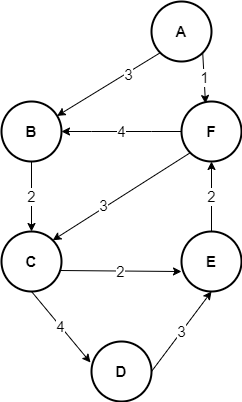

The diagram above was exported from draw.io. Its source (the exported page's mxGraphModel, read from the mxfile embedded in the PNG):
<mxGraphModel dx="1102" dy="865" grid="1" gridSize="10" guides="1" tooltips="1" connect="1" arrows="1" fold="1" page="1" pageScale="1" pageWidth="1019" pageHeight="1320" math="0" shadow="0">
  <root>
    <mxCell id="0" />
    <mxCell id="1" parent="0" />
    <mxCell id="j6LdXx8JRAycCljCfqmB-6" style="rounded=0;orthogonalLoop=1;jettySize=auto;html=1;exitX=0;exitY=1;exitDx=0;exitDy=0;fontSize=15;" edge="1" parent="1" source="j6LdXx8JRAycCljCfqmB-1" target="j6LdXx8JRAycCljCfqmB-2">
      <mxGeometry relative="1" as="geometry" />
    </mxCell>
    <mxCell id="j6LdXx8JRAycCljCfqmB-16" value="3" style="edgeLabel;html=1;align=center;verticalAlign=middle;resizable=0;points=[];fontSize=15;" vertex="1" connectable="0" parent="j6LdXx8JRAycCljCfqmB-6">
      <mxGeometry x="-0.3502" y="1" relative="1" as="geometry">
        <mxPoint as="offset" />
      </mxGeometry>
    </mxCell>
    <mxCell id="j6LdXx8JRAycCljCfqmB-10" value="1" style="edgeStyle=none;rounded=0;orthogonalLoop=1;jettySize=auto;html=1;exitX=1;exitY=1;exitDx=0;exitDy=0;entryX=0.4;entryY=0.033;entryDx=0;entryDy=0;entryPerimeter=0;fontSize=15;" edge="1" parent="1" source="j6LdXx8JRAycCljCfqmB-1" target="j6LdXx8JRAycCljCfqmB-5">
      <mxGeometry relative="1" as="geometry" />
    </mxCell>
    <mxCell id="j6LdXx8JRAycCljCfqmB-1" value="&lt;font style=&quot;font-size: 15px;&quot;&gt;&lt;b style=&quot;font-size: 15px;&quot;&gt;A&lt;/b&gt;&lt;/font&gt;" style="ellipse;whiteSpace=wrap;html=1;aspect=fixed;strokeWidth=2;fontSize=15;" vertex="1" parent="1">
      <mxGeometry x="550" y="140" width="60" height="60" as="geometry" />
    </mxCell>
    <mxCell id="j6LdXx8JRAycCljCfqmB-7" value="2" style="edgeStyle=none;rounded=0;orthogonalLoop=1;jettySize=auto;html=1;exitX=0.5;exitY=1;exitDx=0;exitDy=0;entryX=0.5;entryY=0;entryDx=0;entryDy=0;fontSize=15;" edge="1" parent="1" source="j6LdXx8JRAycCljCfqmB-2" target="j6LdXx8JRAycCljCfqmB-3">
      <mxGeometry relative="1" as="geometry" />
    </mxCell>
    <mxCell id="j6LdXx8JRAycCljCfqmB-2" value="&lt;font style=&quot;font-size: 15px;&quot;&gt;&lt;b style=&quot;font-size: 15px;&quot;&gt;B&lt;/b&gt;&lt;/font&gt;" style="ellipse;whiteSpace=wrap;html=1;aspect=fixed;strokeWidth=2;fontSize=15;" vertex="1" parent="1">
      <mxGeometry x="400" y="240" width="60" height="60" as="geometry" />
    </mxCell>
    <mxCell id="j6LdXx8JRAycCljCfqmB-25" value="4" style="edgeStyle=none;rounded=0;orthogonalLoop=1;jettySize=auto;html=1;exitX=0.5;exitY=1;exitDx=0;exitDy=0;entryX=-0.017;entryY=0.35;entryDx=0;entryDy=0;entryPerimeter=0;strokeWidth=1;fontSize=15;" edge="1" parent="1" source="j6LdXx8JRAycCljCfqmB-3" target="j6LdXx8JRAycCljCfqmB-23">
      <mxGeometry relative="1" as="geometry" />
    </mxCell>
    <mxCell id="j6LdXx8JRAycCljCfqmB-3" value="&lt;b&gt;C&lt;/b&gt;" style="ellipse;whiteSpace=wrap;html=1;aspect=fixed;strokeWidth=2;fontSize=15;" vertex="1" parent="1">
      <mxGeometry x="400" y="370" width="60" height="60" as="geometry" />
    </mxCell>
    <mxCell id="j6LdXx8JRAycCljCfqmB-9" value="2" style="edgeStyle=none;rounded=0;orthogonalLoop=1;jettySize=auto;html=1;exitX=0.5;exitY=0;exitDx=0;exitDy=0;entryX=0.5;entryY=1;entryDx=0;entryDy=0;fontSize=15;" edge="1" parent="1" source="j6LdXx8JRAycCljCfqmB-4" target="j6LdXx8JRAycCljCfqmB-5">
      <mxGeometry relative="1" as="geometry" />
    </mxCell>
    <mxCell id="j6LdXx8JRAycCljCfqmB-14" value="2" style="rounded=0;orthogonalLoop=1;jettySize=auto;html=1;exitX=0;exitY=0.667;exitDx=0;exitDy=0;entryX=0.967;entryY=0.65;entryDx=0;entryDy=0;entryPerimeter=0;exitPerimeter=0;fontSize=15;startArrow=classic;startFill=1;endArrow=none;endFill=0;" edge="1" parent="1" source="j6LdXx8JRAycCljCfqmB-4" target="j6LdXx8JRAycCljCfqmB-3">
      <mxGeometry relative="1" as="geometry" />
    </mxCell>
    <mxCell id="j6LdXx8JRAycCljCfqmB-4" value="&lt;font style=&quot;font-size: 15px;&quot;&gt;&lt;b style=&quot;font-size: 15px;&quot;&gt;E&lt;/b&gt;&lt;/font&gt;" style="ellipse;whiteSpace=wrap;html=1;aspect=fixed;strokeWidth=2;fontSize=15;" vertex="1" parent="1">
      <mxGeometry x="580" y="370" width="60" height="60" as="geometry" />
    </mxCell>
    <mxCell id="j6LdXx8JRAycCljCfqmB-11" value="4" style="edgeStyle=entityRelationEdgeStyle;rounded=0;orthogonalLoop=1;jettySize=auto;html=1;exitX=0;exitY=0.5;exitDx=0;exitDy=0;entryX=1;entryY=0.5;entryDx=0;entryDy=0;fontSize=15;" edge="1" parent="1" source="j6LdXx8JRAycCljCfqmB-5" target="j6LdXx8JRAycCljCfqmB-2">
      <mxGeometry relative="1" as="geometry" />
    </mxCell>
    <mxCell id="j6LdXx8JRAycCljCfqmB-24" style="edgeStyle=none;rounded=0;orthogonalLoop=1;jettySize=auto;html=1;exitX=0;exitY=1;exitDx=0;exitDy=0;entryX=1;entryY=0;entryDx=0;entryDy=0;strokeWidth=1;fontSize=15;" edge="1" parent="1" source="j6LdXx8JRAycCljCfqmB-5" target="j6LdXx8JRAycCljCfqmB-3">
      <mxGeometry relative="1" as="geometry" />
    </mxCell>
    <mxCell id="j6LdXx8JRAycCljCfqmB-27" value="3" style="edgeLabel;html=1;align=center;verticalAlign=middle;resizable=0;points=[];fontSize=15;" vertex="1" connectable="0" parent="j6LdXx8JRAycCljCfqmB-24">
      <mxGeometry x="0.2493" y="-3" relative="1" as="geometry">
        <mxPoint as="offset" />
      </mxGeometry>
    </mxCell>
    <mxCell id="j6LdXx8JRAycCljCfqmB-5" value="&lt;font style=&quot;font-size: 15px;&quot;&gt;&lt;b style=&quot;font-size: 15px;&quot;&gt;F&lt;/b&gt;&lt;/font&gt;" style="ellipse;whiteSpace=wrap;html=1;aspect=fixed;strokeWidth=2;fontSize=15;" vertex="1" parent="1">
      <mxGeometry x="580" y="240" width="60" height="60" as="geometry" />
    </mxCell>
    <mxCell id="j6LdXx8JRAycCljCfqmB-26" value="3" style="edgeStyle=none;rounded=0;orthogonalLoop=1;jettySize=auto;html=1;exitX=1;exitY=0.5;exitDx=0;exitDy=0;entryX=0.5;entryY=1;entryDx=0;entryDy=0;strokeWidth=1;fontSize=15;" edge="1" parent="1" source="j6LdXx8JRAycCljCfqmB-23" target="j6LdXx8JRAycCljCfqmB-4">
      <mxGeometry relative="1" as="geometry" />
    </mxCell>
    <mxCell id="j6LdXx8JRAycCljCfqmB-23" value="&lt;font style=&quot;font-size: 15px;&quot;&gt;&lt;b style=&quot;font-size: 15px;&quot;&gt;D&lt;/b&gt;&lt;/font&gt;" style="ellipse;whiteSpace=wrap;html=1;aspect=fixed;strokeWidth=2;fontSize=15;" vertex="1" parent="1">
      <mxGeometry x="490" y="480" width="60" height="60" as="geometry" />
    </mxCell>
  </root>
</mxGraphModel>